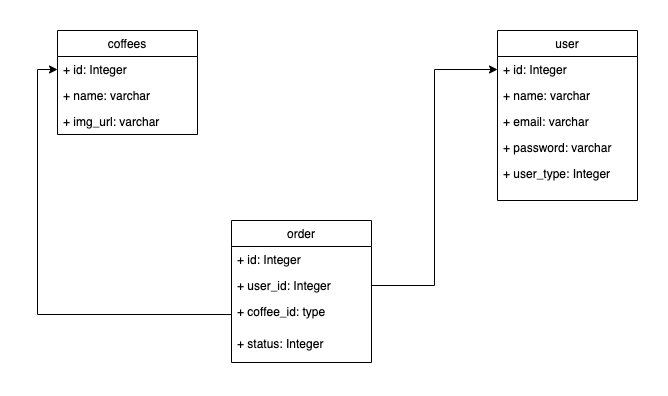

The diagram above was exported from draw.io. Its source (the exported page's mxGraphModel, read from the mxfile embedded in the PNG):
<mxGraphModel dx="1298" dy="734" grid="1" gridSize="10" guides="1" tooltips="1" connect="1" arrows="1" fold="1" page="1" pageScale="1" pageWidth="827" pageHeight="1169" math="0" shadow="0">
  <root>
    <mxCell id="0" />
    <mxCell id="1" parent="0" />
    <mxCell id="RIoyg_L8corzuqrzqjeg-1" value="coffees" style="swimlane;fontStyle=0;childLayout=stackLayout;horizontal=1;startSize=26;fillColor=none;horizontalStack=0;resizeParent=1;resizeParentMax=0;resizeLast=0;collapsible=1;marginBottom=0;" vertex="1" parent="1">
      <mxGeometry x="100" y="110" width="140" height="104" as="geometry" />
    </mxCell>
    <mxCell id="RIoyg_L8corzuqrzqjeg-2" value="+ id: Integer&#10;" style="text;strokeColor=none;fillColor=none;align=left;verticalAlign=top;spacingLeft=4;spacingRight=4;overflow=hidden;rotatable=0;points=[[0,0.5],[1,0.5]];portConstraint=eastwest;" vertex="1" parent="RIoyg_L8corzuqrzqjeg-1">
      <mxGeometry y="26" width="140" height="26" as="geometry" />
    </mxCell>
    <mxCell id="RIoyg_L8corzuqrzqjeg-3" value="+ name: varchar" style="text;strokeColor=none;fillColor=none;align=left;verticalAlign=top;spacingLeft=4;spacingRight=4;overflow=hidden;rotatable=0;points=[[0,0.5],[1,0.5]];portConstraint=eastwest;" vertex="1" parent="RIoyg_L8corzuqrzqjeg-1">
      <mxGeometry y="52" width="140" height="26" as="geometry" />
    </mxCell>
    <mxCell id="RIoyg_L8corzuqrzqjeg-4" value="+ img_url: varchar" style="text;strokeColor=none;fillColor=none;align=left;verticalAlign=top;spacingLeft=4;spacingRight=4;overflow=hidden;rotatable=0;points=[[0,0.5],[1,0.5]];portConstraint=eastwest;" vertex="1" parent="RIoyg_L8corzuqrzqjeg-1">
      <mxGeometry y="78" width="140" height="26" as="geometry" />
    </mxCell>
    <mxCell id="RIoyg_L8corzuqrzqjeg-5" value="user" style="swimlane;fontStyle=0;childLayout=stackLayout;horizontal=1;startSize=26;fillColor=none;horizontalStack=0;resizeParent=1;resizeParentMax=0;resizeLast=0;collapsible=1;marginBottom=0;" vertex="1" parent="1">
      <mxGeometry x="540" y="110" width="140" height="170" as="geometry" />
    </mxCell>
    <mxCell id="RIoyg_L8corzuqrzqjeg-6" value="+ id: Integer&#10;" style="text;strokeColor=none;fillColor=none;align=left;verticalAlign=top;spacingLeft=4;spacingRight=4;overflow=hidden;rotatable=0;points=[[0,0.5],[1,0.5]];portConstraint=eastwest;" vertex="1" parent="RIoyg_L8corzuqrzqjeg-5">
      <mxGeometry y="26" width="140" height="26" as="geometry" />
    </mxCell>
    <mxCell id="RIoyg_L8corzuqrzqjeg-7" value="+ name: varchar" style="text;strokeColor=none;fillColor=none;align=left;verticalAlign=top;spacingLeft=4;spacingRight=4;overflow=hidden;rotatable=0;points=[[0,0.5],[1,0.5]];portConstraint=eastwest;" vertex="1" parent="RIoyg_L8corzuqrzqjeg-5">
      <mxGeometry y="52" width="140" height="26" as="geometry" />
    </mxCell>
    <mxCell id="RIoyg_L8corzuqrzqjeg-9" value="+ email: varchar" style="text;strokeColor=none;fillColor=none;align=left;verticalAlign=top;spacingLeft=4;spacingRight=4;overflow=hidden;rotatable=0;points=[[0,0.5],[1,0.5]];portConstraint=eastwest;" vertex="1" parent="RIoyg_L8corzuqrzqjeg-5">
      <mxGeometry y="78" width="140" height="26" as="geometry" />
    </mxCell>
    <mxCell id="RIoyg_L8corzuqrzqjeg-13" value="+ password: varchar&#10;" style="text;strokeColor=none;fillColor=none;align=left;verticalAlign=top;spacingLeft=4;spacingRight=4;overflow=hidden;rotatable=0;points=[[0,0.5],[1,0.5]];portConstraint=eastwest;" vertex="1" parent="RIoyg_L8corzuqrzqjeg-5">
      <mxGeometry y="104" width="140" height="26" as="geometry" />
    </mxCell>
    <mxCell id="RIoyg_L8corzuqrzqjeg-8" value="+ user_type: Integer" style="text;strokeColor=none;fillColor=none;align=left;verticalAlign=top;spacingLeft=4;spacingRight=4;overflow=hidden;rotatable=0;points=[[0,0.5],[1,0.5]];portConstraint=eastwest;" vertex="1" parent="RIoyg_L8corzuqrzqjeg-5">
      <mxGeometry y="130" width="140" height="40" as="geometry" />
    </mxCell>
    <mxCell id="RIoyg_L8corzuqrzqjeg-14" value="order" style="swimlane;fontStyle=0;childLayout=stackLayout;horizontal=1;startSize=26;fillColor=none;horizontalStack=0;resizeParent=1;resizeParentMax=0;resizeLast=0;collapsible=1;marginBottom=0;" vertex="1" parent="1">
      <mxGeometry x="274" y="300" width="140" height="142" as="geometry" />
    </mxCell>
    <mxCell id="RIoyg_L8corzuqrzqjeg-15" value="+ id: Integer" style="text;strokeColor=none;fillColor=none;align=left;verticalAlign=top;spacingLeft=4;spacingRight=4;overflow=hidden;rotatable=0;points=[[0,0.5],[1,0.5]];portConstraint=eastwest;" vertex="1" parent="RIoyg_L8corzuqrzqjeg-14">
      <mxGeometry y="26" width="140" height="26" as="geometry" />
    </mxCell>
    <mxCell id="RIoyg_L8corzuqrzqjeg-16" value="+ user_id: Integer" style="text;strokeColor=none;fillColor=none;align=left;verticalAlign=top;spacingLeft=4;spacingRight=4;overflow=hidden;rotatable=0;points=[[0,0.5],[1,0.5]];portConstraint=eastwest;" vertex="1" parent="RIoyg_L8corzuqrzqjeg-14">
      <mxGeometry y="52" width="140" height="26" as="geometry" />
    </mxCell>
    <mxCell id="RIoyg_L8corzuqrzqjeg-22" value="+ coffee_id: type" style="text;strokeColor=none;fillColor=none;align=left;verticalAlign=top;spacingLeft=4;spacingRight=4;overflow=hidden;rotatable=0;points=[[0,0.5],[1,0.5]];portConstraint=eastwest;" vertex="1" parent="RIoyg_L8corzuqrzqjeg-14">
      <mxGeometry y="78" width="140" height="32" as="geometry" />
    </mxCell>
    <mxCell id="RIoyg_L8corzuqrzqjeg-17" value="+ status: Integer" style="text;strokeColor=none;fillColor=none;align=left;verticalAlign=top;spacingLeft=4;spacingRight=4;overflow=hidden;rotatable=0;points=[[0,0.5],[1,0.5]];portConstraint=eastwest;" vertex="1" parent="RIoyg_L8corzuqrzqjeg-14">
      <mxGeometry y="110" width="140" height="32" as="geometry" />
    </mxCell>
    <mxCell id="RIoyg_L8corzuqrzqjeg-23" style="edgeStyle=orthogonalEdgeStyle;rounded=0;orthogonalLoop=1;jettySize=auto;html=1;entryX=0;entryY=0.5;entryDx=0;entryDy=0;" edge="1" parent="1" source="RIoyg_L8corzuqrzqjeg-22" target="RIoyg_L8corzuqrzqjeg-2">
      <mxGeometry relative="1" as="geometry" />
    </mxCell>
    <mxCell id="RIoyg_L8corzuqrzqjeg-24" style="edgeStyle=orthogonalEdgeStyle;rounded=0;orthogonalLoop=1;jettySize=auto;html=1;entryX=0;entryY=0.5;entryDx=0;entryDy=0;" edge="1" parent="1" source="RIoyg_L8corzuqrzqjeg-16" target="RIoyg_L8corzuqrzqjeg-6">
      <mxGeometry relative="1" as="geometry" />
    </mxCell>
  </root>
</mxGraphModel>